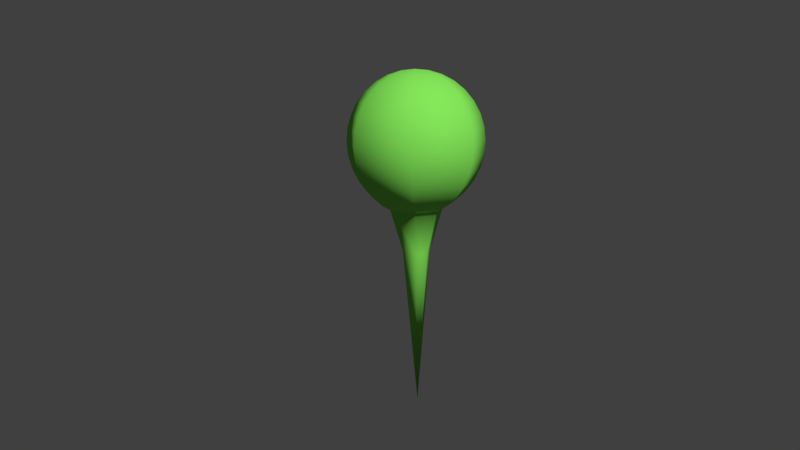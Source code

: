 # Source: pointer2.blend  (saved by Blender 2.69.0; exported with 4.5.12 LTS)
import bpy
from mathutils import Matrix  # noqa: F401  (used for matrix-valued properties, if any)

bpy.ops.wm.read_factory_settings(use_empty=True)
scene = bpy.context.scene
scene.name = 'Scene'

# ---- collections
col_collection_1 = bpy.data.collections.new('Collection 1'); scene.collection.children.link(col_collection_1)

# ---- materials (node trees are filled in below, after node groups)
mat_material_001 = bpy.data.materials.new('Material.001')
mat_material_001.alpha_threshold = 0.0
mat_material_001.use_transparent_shadow = False
mat_material_001.diffuse_color = (0.2331, 0.8, 0.1018, 1.0)
mat_material_001.specular_color = (0.005682, 0.0, 1.0)
mat_material_001.roughness = 0.5
mat_material_001.line_color = (0.0, 0.0, 0.0, 0.4435)

# ---- material node trees

# ---- world
world_world = bpy.data.worlds.new('World'); scene.world = world_world
world_world.color = (0.05088, 0.05088, 0.05088)
world_world.use_sun_shadow = False
world_world.sun_shadow_jitter_overblur = 0.0
world_world.cycles.sampling_method = 'MANUAL'
world_world.cycles.sample_map_resolution = 256

# ---- cameras
cam_camera = bpy.data.cameras.new('Camera')
cam_camera.clip_end = 100.0
cam_camera.lens = 35.0
cam_camera.sensor_width = 32.0
cam_camera.sensor_height = 18.0
cam_camera.ortho_scale = 7.314
cam_camera.dof.focus_distance = 0.0
cam_camera.dof.aperture_fstop = 128.0

# ---- meshes
me_sphere = bpy.data.meshes.new('Sphere')
me_sphere.from_pydata([(-0.3827, 0.0, 0.9239), (-0.5556, 0.0, 0.8315), (-0.7071, 0.0, 0.7071), (-0.9239, 0.0, -0.3827), (-0.8315, 0.0, -0.5556), (-0.7071, 0.0, -0.7071), (-0.5556, 0.0, -0.8315), (-0.3827, 0.0, -0.9239), (-0.1216, 0.1525, 1.529), (-0.2386, 0.2992, 0.9239), (-0.3464, 0.4344, 0.8315), (-0.4409, 0.5528, 0.7071), (-0.5184, 0.6501, 0.5556), (-0.576, 0.7223, 0.3827), (-0.6115, 0.7668, 0.1951), (-0.6235, 0.7818, 7.55e-08), (-0.6115, 0.7668, -0.1951), (-0.576, 0.7223, -0.3827), (-0.5184, 0.6501, -0.5556), (-0.4409, 0.5528, -0.7071), (-0.3464, 0.4344, -0.8315), (-0.2386, 0.2992, -0.9239), (-0.1216, 0.1525, -0.9808), (0.04341, 0.1902, 1.529), (0.08516, 0.3731, 0.9239), (0.1236, 0.5416, 0.8315), (0.1573, 0.6894, 0.7071), (0.185, 0.8106, 0.5556), (0.2056, 0.9007, 0.3827), (0.2182, 0.9562, 0.1951), (0.2225, 0.9749, 7.55e-08), (0.2182, 0.9562, -0.1951), (0.2056, 0.9007, -0.3827), (0.185, 0.8106, -0.5556), (0.1573, 0.6894, -0.7071), (0.1236, 0.5416, -0.8315), (0.08516, 0.3731, -0.9239), (0.04341, 0.1902, -0.9808), (0.1758, 0.08465, 1.529), (0.3448, 0.166, 0.9239), (0.5006, 0.2411, 0.8315), (0.6371, 0.3068, 0.7071), (0.7491, 0.3608, 0.5556), (0.8324, 0.4009, 0.3827), (0.8837, 0.4255, 0.1951), (0.901, 0.4339, 7.55e-08), (0.8837, 0.4255, -0.1951), (0.8324, 0.4009, -0.3827), (0.7491, 0.3608, -0.5556), (0.6371, 0.3068, -0.7071), (0.5006, 0.2411, -0.8315), (0.3448, 0.166, -0.9239), (0.1758, 0.08465, -0.9808), (3.258e-07, 0.0, -1.0), (0.1758, -0.08465, 1.529), (0.3448, -0.166, 0.9239), (0.5006, -0.2411, 0.8315), (0.6371, -0.3068, 0.7071), (0.7491, -0.3608, 0.5556), (0.8324, -0.4009, 0.3827), (0.8837, -0.4255, 0.1951), (0.901, -0.4339, 7.55e-08), (0.8837, -0.4255, -0.1951), (0.8324, -0.4009, -0.3827), (0.7491, -0.3608, -0.5556), (0.6371, -0.3068, -0.7071), (0.5006, -0.2411, -0.8315), (0.3448, -0.166, -0.9239), (0.1758, -0.08465, -0.9808), (0.04341, -0.1902, 1.529), (0.08516, -0.3731, 0.9239), (0.1236, -0.5416, 0.8315), (0.1573, -0.6894, 0.7071), (0.185, -0.8106, 0.5556), (0.2056, -0.9007, 0.3827), (0.2182, -0.9562, 0.1951), (0.2225, -0.9749, 7.55e-08), (0.2182, -0.9562, -0.1951), (0.2056, -0.9007, -0.3827), (0.185, -0.8106, -0.5556), (0.1573, -0.6894, -0.7071), (0.1236, -0.5416, -0.8315), (0.08516, -0.3731, -0.9239), (0.04341, -0.1902, -0.9808), (1.227e-07, -2.548e-07, 3.715), (-0.1216, -0.1525, 1.529), (-0.2386, -0.2992, 0.9239), (-0.3464, -0.4344, 0.8315), (-0.4409, -0.5528, 0.7071), (-0.5184, -0.6501, 0.5556), (-0.576, -0.7223, 0.3827), (-0.6115, -0.7668, 0.1951), (-0.6235, -0.7818, 7.55e-08), (-0.6115, -0.7668, -0.1951), (-0.576, -0.7223, -0.3827), (-0.5184, -0.6501, -0.5556), (-0.4409, -0.5528, -0.7071), (-0.3464, -0.4344, -0.8315), (-0.2386, -0.2992, -0.9239), (-0.1216, -0.1525, -0.9808), (-0.1951, 3.869e-08, 1.529), (-0.8315, 1.057e-07, 0.5556), (-0.9239, 1.355e-07, 0.3827), (-0.9808, 4.614e-08, 0.1951), (-1.0, 7.594e-08, 7.55e-08), (-0.9808, 4.614e-08, -0.1951), (-0.1951, 1.633e-08, -0.9808)], [], [(2, 1, 10, 11), (6, 5, 19, 20), (4, 3, 17, 18), (1, 0, 9, 10), (7, 6, 20, 21), (5, 4, 18, 19), (19, 18, 33, 34), (17, 16, 31, 32), (15, 14, 29, 30), (13, 12, 27, 28), (11, 10, 25, 26), (22, 21, 36, 37), (9, 8, 23, 24), (20, 19, 34, 35), (18, 17, 32, 33), (16, 15, 30, 31), (14, 13, 28, 29), (12, 11, 26, 27), (10, 9, 24, 25), (21, 20, 35, 36), (34, 33, 48, 49), (32, 31, 46, 47), (30, 29, 44, 45), (28, 27, 42, 43), (26, 25, 40, 41), (37, 36, 51, 52), (24, 23, 38, 39), (35, 34, 49, 50), (33, 32, 47, 48), (31, 30, 45, 46), (29, 28, 43, 44), (27, 26, 41, 42), (25, 24, 39, 40), (36, 35, 50, 51), (49, 48, 64, 65), (47, 46, 62, 63), (45, 44, 60, 61), (43, 42, 58, 59), (41, 40, 56, 57), (52, 51, 67, 68), (39, 38, 54, 55), (50, 49, 65, 66), (48, 47, 63, 64), (46, 45, 61, 62), (44, 43, 59, 60), (42, 41, 57, 58), (40, 39, 55, 56), (51, 50, 66, 67), (65, 64, 79, 80), (63, 62, 77, 78), (61, 60, 75, 76), (59, 58, 73, 74), (57, 56, 71, 72), (68, 67, 82, 83), (55, 54, 69, 70), (66, 65, 80, 81), (64, 63, 78, 79), (62, 61, 76, 77), (60, 59, 74, 75), (58, 57, 72, 73), (56, 55, 70, 71), (67, 66, 81, 82), (80, 79, 95, 96), (78, 77, 93, 94), (76, 75, 91, 92), (74, 73, 89, 90), (72, 71, 87, 88), (83, 82, 98, 99), (70, 69, 85, 86), (81, 80, 96, 97), (79, 78, 94, 95), (77, 76, 92, 93), (75, 74, 90, 91), (73, 72, 88, 89), (71, 70, 86, 87), (82, 81, 97, 98), (92, 91, 103, 104), (90, 89, 101, 102), (93, 92, 104, 105), (91, 90, 102, 103), (102, 101, 12, 13), (106, 7, 21, 22), (0, 100, 8, 9), (105, 104, 15, 16), (103, 102, 13, 14), (101, 2, 11, 12), (53, 106, 22), (100, 84, 8), (3, 105, 16, 17), (104, 103, 14, 15), (8, 84, 23), (53, 22, 37), (23, 84, 38), (53, 37, 52), (38, 84, 54), (53, 52, 68), (54, 84, 69), (53, 68, 83), (69, 84, 85), (53, 83, 99), (85, 84, 100), (96, 95, 4, 5), (94, 93, 105, 3), (88, 87, 1, 2), (99, 98, 7, 106), (86, 85, 100, 0), (97, 96, 5, 6), (95, 94, 3, 4), (89, 88, 2, 101), (53, 99, 106), (87, 86, 0, 1), (98, 97, 6, 7)])
me_sphere.polygons.foreach_set('use_smooth', [True] * 112)
_uv = me_sphere.uv_layers.new(name='UV coord')
_uv.uv.foreach_set('vector', [0.0, 0.0, 0.0, 0.0, 0.0, 0.0, 0.0, 0.0, 0.0, 0.0, 0.0, 0.0, 0.0, 0.0, 0.0, 0.0, 0.0, 0.0, 0.0, 0.0, 0.0, 0.0, 0.0, 0.0, 0.0, 0.0, 0.0, 0.0, 0.0, 0.0, 0.0, 0.0, 0.0, 0.0, 0.0, 0.0, 0.0, 0.0, 0.0, 0.0, 0.0, 0.0, 0.0, 0.0, 0.0, 0.0, 0.0, 0.0, 0.0, 0.0, 0.0, 0.0, 0.0, 0.0, 0.0, 0.0, 0.0, 0.0, 0.0, 0.0, 0.0, 0.0, 0.0, 0.0, 0.0, 0.0, 0.0, 0.0, 0.0, 0.0, 0.0, 0.0, 0.0, 0.0, 0.0, 0.0, 0.0, 0.0, 0.0, 0.0, 0.0, 0.0, 0.0, 0.0, 0.0, 0.0, 0.0, 0.0, 0.0, 0.0, 0.0, 0.0, 0.0, 0.0, 0.0, 0.0, 0.0, 0.0, 0.0, 0.0, 0.0, 0.0, 0.0, 0.0, 0.0, 0.0, 0.0, 0.0, 0.0, 0.0, 0.0, 0.0, 0.0, 0.0, 0.0, 0.0, 0.0, 0.0, 0.0, 0.0, 0.0, 0.0, 0.0, 0.0, 0.0, 0.0, 0.0, 0.0, 0.0, 0.0, 0.0, 0.0, 0.0, 0.0, 0.0, 0.0, 0.0, 0.0, 0.0, 0.0, 0.0, 0.0, 0.0, 0.0, 0.0, 0.0, 0.0, 0.0, 0.0, 0.0, 0.0, 0.0, 0.0, 0.0, 0.0, 0.0, 0.0, 0.0, 0.0, 0.0, 0.0, 0.0, 0.0, 0.0, 0.0, 0.0, 0.0, 0.0, 0.0, 0.0, 0.0, 0.0, 0.0, 0.0, 0.0, 0.0, 0.0, 0.0, 0.0, 0.0, 0.0, 0.0, 0.0, 0.0, 0.0, 0.0, 0.0, 0.0, 0.0, 0.0, 0.0, 0.0, 0.0, 0.0, 0.0, 0.0, 0.0, 0.0, 0.0, 0.0, 0.0, 0.0, 0.0, 0.0, 0.0, 0.0, 0.0, 0.0, 0.0, 0.0, 0.0, 0.0, 0.0, 0.0, 0.0, 0.0, 0.0, 0.0, 0.0, 0.0, 0.0, 0.0, 0.0, 0.0, 0.0, 0.0, 0.0, 0.0, 0.0, 0.0, 0.0, 0.0, 0.0, 0.0, 0.0, 0.0, 0.0, 0.0, 0.0, 0.0, 0.0, 0.0, 0.0, 0.0, 0.0, 0.0, 0.0, 0.0, 0.0, 0.0, 0.0, 0.0, 0.0, 0.0, 0.0, 0.0, 0.0, 0.0, 0.0, 0.0, 0.0, 0.0, 0.0, 0.0, 0.0, 0.0, 0.0, 0.0, 0.0, 0.0, 0.0, 0.0, 0.0, 0.0, 0.0, 0.0, 0.0, 0.0, 0.0, 0.0, 0.0, 0.0, 0.0, 0.0, 0.0, 0.0, 0.0, 0.0, 0.0, 0.0, 0.0, 0.0, 0.0, 0.0, 0.0, 0.0, 0.0, 0.0, 0.0, 0.0, 0.0, 0.0, 0.0, 0.0, 0.0, 0.0, 0.0, 0.0, 0.0, 0.0, 0.0, 0.0, 0.0, 0.0, 0.0, 0.0, 0.0, 0.0, 0.0, 0.0, 0.0, 0.0, 0.0, 0.0, 0.0, 0.0, 0.0, 0.0, 0.0, 0.0, 0.0, 0.0, 0.0, 0.0, 0.0, 0.0, 0.0, 0.0, 0.0, 0.0, 0.0, 0.0, 0.0, 0.0, 0.0, 0.0, 0.0, 0.0, 0.0, 0.0, 0.0, 0.0, 0.0, 0.0, 0.0, 0.0, 0.0, 0.0, 0.0, 0.0, 0.0, 0.0, 0.0, 0.0, 0.0, 0.0, 0.0, 0.0, 0.0, 0.0, 0.0, 0.0, 0.0, 0.0, 0.0, 0.0, 0.0, 0.0, 0.0, 0.0, 0.0, 0.0, 0.0, 0.0, 0.0, 0.0, 0.0, 0.0, 0.0, 0.0, 0.0, 0.0, 0.0, 0.0, 0.0, 0.0, 0.0, 0.0, 0.0, 0.0, 0.0, 0.0, 0.0, 0.0, 0.0, 0.0, 0.0, 0.0, 0.0, 0.0, 0.0, 0.0, 0.0, 0.0, 0.0, 0.0, 0.0, 0.0, 0.0, 0.0, 0.0, 0.0, 0.0, 0.0, 0.0, 0.0, 0.0, 0.0, 0.0, 0.0, 0.0, 0.0, 0.0, 0.0, 0.0, 0.0, 0.0, 0.0, 0.0, 0.0, 0.0, 0.0, 0.0, 0.0, 0.0, 0.0, 0.0, 0.0, 0.0, 0.0, 0.0, 0.0, 0.0, 0.0, 0.0, 0.0, 0.0, 0.0, 0.0, 0.0, 0.0, 0.0, 0.0, 0.0, 0.0, 0.0, 0.0, 0.0, 0.0, 0.0, 0.0, 0.0, 0.0, 0.0, 0.0, 0.0, 0.0, 0.0, 0.0, 0.0, 0.0, 0.0, 0.0, 0.0, 0.0, 0.0, 0.0, 0.0, 0.0, 0.0, 0.0, 0.0, 0.0, 0.0, 0.0, 0.0, 0.0, 0.0, 0.0, 0.0, 0.0, 0.0, 0.0, 0.0, 0.0, 0.0, 0.0, 0.0, 0.0, 0.0, 0.0, 0.0, 0.0, 0.0, 0.0, 0.0, 0.0, 0.0, 0.0, 0.0, 0.0, 0.0, 0.0, 0.0, 0.0, 0.0, 0.0, 0.0, 0.0, 0.0, 0.0, 0.0, 0.0, 0.0, 0.0, 0.0, 0.0, 0.0, 0.0, 0.0, 0.0, 0.0, 0.0, 0.0, 0.0, 0.0, 0.0, 0.0, 0.0, 0.0, 0.0, 0.0, 0.0, 0.0, 0.0, 0.0, 0.0, 0.0, 0.0, 0.0, 0.0, 0.0, 0.0, 0.0, 0.0, 0.0, 0.0, 0.0, 0.0, 0.0, 0.0, 0.0, 0.0, 0.0, 0.0, 0.0, 0.0, 0.0, 0.0, 0.0, 0.0, 0.0, 0.0, 0.0, 0.0, 0.0, 0.0, 0.0, 0.0, 0.0, 0.0, 0.0, 0.0, 0.0, 0.0, 0.0, 0.0, 0.0, 0.0, 0.0, 0.0, 0.0, 0.0, 0.0, 0.0, 0.0, 0.0, 0.0, 0.0, 0.0, 0.0, 0.0, 0.0, 0.0, 0.0, 0.0, 0.0, 0.0, 0.0, 0.0, 0.0, 0.0, 0.0, 0.0, 0.0, 0.0, 0.0, 0.0, 0.0, 0.0, 0.0, 0.0, 0.0, 0.0, 0.0, 0.0, 0.0, 0.0, 0.0, 0.0, 0.0, 0.0, 0.0, 0.0, 0.0, 0.0, 0.0, 0.0, 0.0, 0.0, 0.0, 0.0, 0.0, 0.0, 0.0, 0.0, 0.0, 0.0, 0.0, 0.0, 0.0, 0.0, 0.0, 0.0, 0.0, 0.0, 0.0, 0.0, 0.0, 0.0, 0.0, 0.0, 0.0, 0.0, 0.0, 0.0, 0.0, 0.0, 0.0, 0.0, 0.0, 0.0, 0.0, 0.0, 0.0, 0.0, 0.0, 0.0, 0.0, 0.0, 0.0, 0.0, 0.0, 0.0, 0.0, 0.0, 0.0, 0.0, 0.0, 0.0, 0.0, 0.0, 0.0, 0.0, 0.0, 0.0, 0.0, 0.0, 0.0, 0.0, 0.0, 0.0, 0.0, 0.0, 0.0, 0.0, 0.0, 0.0, 0.0, 0.0, 0.0, 0.0, 0.0, 0.0, 0.0, 0.0, 0.0, 0.0, 0.0, 0.0, 0.0, 0.0, 0.0, 0.0, 0.0, 0.0, 0.0, 0.0, 0.0, 0.0, 0.0, 0.0, 0.0, 0.0, 0.0, 0.0, 0.0, 0.0, 0.0, 0.0, 0.0, 0.0, 0.0, 0.0, 0.0, 0.0, 0.0, 0.0, 0.0, 0.0, 0.0, 0.0, 0.0, 0.0, 0.0, 0.0, 0.0, 0.0, 0.0, 0.0, 0.0, 0.0, 0.0, 0.0, 0.0, 0.0, 0.0, 0.0, 0.0, 0.0, 0.0, 0.0, 0.0, 0.0, 0.0, 0.0, 0.0, 0.0, 0.0, 0.0, 0.0, 0.0, 0.0, 0.0, 0.0, 0.0, 0.0, 0.0, 0.0, 0.0, 0.0, 0.0, 0.0, 0.0, 0.0, 0.0, 0.0, 0.0, 0.0, 0.0, 0.0, 0.0, 0.0, 0.0, 0.0, 0.0, 0.0, 0.0, 0.0, 0.0, 0.0, 0.0, 0.0, 0.0, 0.0, 0.0, 0.0, 0.0, 0.0, 0.0, 0.0, 0.0, 0.0, 0.0, 0.0, 0.0, 0.0, 0.0, 0.0, 0.0, 0.0, 0.0, 0.0, 0.0, 0.0, 0.0, 0.0, 0.0, 0.0, 0.0, 0.0, 0.0, 0.0, 0.0, 0.0, 0.0, 0.0, 0.0, 0.0, 0.0, 0.0, 0.0, 0.0, 0.0, 0.0, 0.0, 0.0, 0.0])
me_sphere.materials.append(mat_material_001)
me_sphere.use_remesh_preserve_volume = False
me_sphere.use_remesh_preserve_attributes = False
me_sphere.use_mirror_vertex_groups = False
me_sphere.update()

# ---- objects
ob_sphere = bpy.data.objects.new('Sphere', me_sphere)
ob_camera = bpy.data.objects.new('Camera', cam_camera)

# ---- transforms, parenting, visibility, modifiers, constraints
ob_sphere.location = (0.04283, 0.03159, 3.717)
ob_sphere.rotation_euler = (3.142, 0.0, 0.0)
ob_sphere.lineart.crease_threshold = 0.0
ob_camera.location = (3.169, -11.6, 4.78)
ob_camera.rotation_euler = (1.389, 0.01178, 0.2789)
ob_camera.lock_rotations_4d = False
ob_camera.empty_display_type = 'ARROWS'
ob_camera.color = (0.0, 0.0, 0.0, 0.0)
ob_camera.display_type = 'WIRE'
ob_camera.lineart.crease_threshold = 0.0

# ---- collection membership
col_collection_1.objects.link(ob_sphere)
col_collection_1.objects.link(ob_camera)

# ---- scene / render settings (as saved in the file)
scene.camera = ob_camera
scene.frame_start = 1; scene.frame_end = 250; scene.frame_set(1)
scene.render.engine = 'BLENDER_EEVEE_NEXT'
scene.render.image_settings.compression = 90
scene.render.resolution_percentage = 50
scene.render.dither_intensity = 0.0
scene.cycles.use_denoising = False
scene.cycles.samples = 10
scene.cycles.sampling_pattern = 'TABULATED_SOBOL'
scene.cycles.light_sampling_threshold = 0.0
scene.cycles.use_adaptive_sampling = False
scene.cycles.use_light_tree = False
scene.cycles.blur_glossy = 0.0
scene.cycles.volume_bounces = 1
scene.cycles.pixel_filter_type = 'GAUSSIAN'
scene.cycles.sample_clamp_indirect = 0.0
scene.view_settings.view_transform = 'Standard'
bpy.context.view_layer.update()

# ---- added for rendering (the .blend has no usable light): sun
light_auto_sun = bpy.data.lights.new('AutoSun', 'SUN')
light_auto_sun.energy = 3.0
light_auto_sun.angle = 0.0523599
ob_auto_sun = bpy.data.objects.new('AutoSun', light_auto_sun)
scene.collection.objects.link(ob_auto_sun)
ob_auto_sun.rotation_euler = (0.872665, 0.174533, 0.523599)
bpy.context.view_layer.update()
